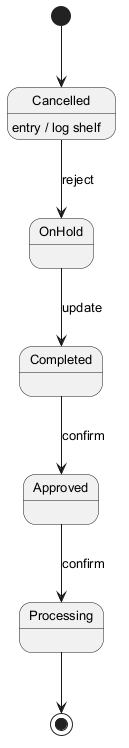

The diagram above was rendered by PlantUML. Its source (embedded in the PNG):
@startuml
skinparam monochrome true
skinparam defaultFontSize 13
[*] --> Cancelled
Cancelled --> OnHold : reject
Cancelled : entry / log shelf
OnHold --> Completed : update
Completed --> Approved : confirm
Approved --> Processing : confirm
Processing --> [*]
@enduml